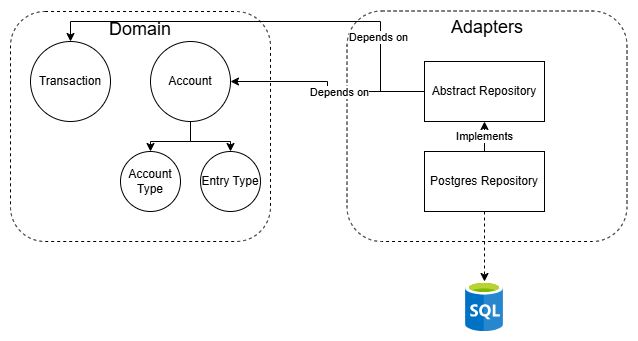

The diagram above was exported from draw.io. Its source (the exported page's mxGraphModel, read from the mxfile embedded in the PNG):
<mxGraphModel dx="1025" dy="451" grid="1" gridSize="10" guides="1" tooltips="1" connect="1" arrows="1" fold="1" page="1" pageScale="1" pageWidth="850" pageHeight="1100" math="0" shadow="0" extFonts="Permanent Marker^https://fonts.googleapis.com/css?family=Permanent+Marker">
  <root>
    <mxCell id="oNUPRbo5zt0XMzeyhJve-0" />
    <mxCell id="oNUPRbo5zt0XMzeyhJve-1" parent="oNUPRbo5zt0XMzeyhJve-0" />
    <mxCell id="oNUPRbo5zt0XMzeyhJve-10" value="&lt;font style=&quot;&quot;&gt;&lt;span style=&quot;font-size: 18px;&quot;&gt;Adapters&lt;/span&gt;&lt;br&gt;&lt;span style=&quot;font-size: 14px;&quot;&gt;&lt;br&gt;&lt;br&gt;&lt;br&gt;&lt;br&gt;&lt;/span&gt;&lt;br&gt;&lt;br&gt;&lt;br&gt;&lt;br&gt;&lt;br&gt;&lt;br&gt;&lt;br&gt;&lt;br&gt;&lt;br&gt;&lt;/font&gt;" style="rounded=1;whiteSpace=wrap;html=1;fillColor=none;shadow=0;dashed=1;" parent="oNUPRbo5zt0XMzeyhJve-1" vertex="1">
      <mxGeometry x="436.5" y="339.5" width="280" height="230.5" as="geometry" />
    </mxCell>
    <mxCell id="oNUPRbo5zt0XMzeyhJve-9" value="&lt;font style=&quot;font-size: 18px;&quot;&gt;Domain&lt;br&gt;&lt;br&gt;&lt;br&gt;&lt;br&gt;&lt;br&gt;&lt;br&gt;&lt;br&gt;&lt;br&gt;&lt;br&gt;&lt;br&gt;&lt;/font&gt;" style="rounded=1;whiteSpace=wrap;html=1;fillColor=none;shadow=0;dashed=1;" parent="oNUPRbo5zt0XMzeyhJve-1" vertex="1">
      <mxGeometry x="100" y="340" width="260" height="230" as="geometry" />
    </mxCell>
    <mxCell id="TYBf7-4TBrtHdqXwUP37-6" style="edgeStyle=orthogonalEdgeStyle;rounded=0;orthogonalLoop=1;jettySize=auto;html=1;exitX=0.5;exitY=1;exitDx=0;exitDy=0;entryX=0.5;entryY=0;entryDx=0;entryDy=0;" edge="1" parent="oNUPRbo5zt0XMzeyhJve-1" source="VkU1UuNjWPr533PbgZRY-1" target="TYBf7-4TBrtHdqXwUP37-4">
      <mxGeometry relative="1" as="geometry" />
    </mxCell>
    <mxCell id="TYBf7-4TBrtHdqXwUP37-7" style="edgeStyle=orthogonalEdgeStyle;rounded=0;orthogonalLoop=1;jettySize=auto;html=1;exitX=0.5;exitY=1;exitDx=0;exitDy=0;entryX=0.5;entryY=0;entryDx=0;entryDy=0;" edge="1" parent="oNUPRbo5zt0XMzeyhJve-1" source="VkU1UuNjWPr533PbgZRY-1" target="TYBf7-4TBrtHdqXwUP37-5">
      <mxGeometry relative="1" as="geometry" />
    </mxCell>
    <mxCell id="VkU1UuNjWPr533PbgZRY-1" value="Account" style="ellipse;whiteSpace=wrap;html=1;aspect=fixed;" parent="oNUPRbo5zt0XMzeyhJve-1" vertex="1">
      <mxGeometry x="240" y="370" width="80" height="80" as="geometry" />
    </mxCell>
    <mxCell id="TYBf7-4TBrtHdqXwUP37-4" value="Account Type" style="ellipse;whiteSpace=wrap;html=1;aspect=fixed;" vertex="1" parent="oNUPRbo5zt0XMzeyhJve-1">
      <mxGeometry x="210" y="480" width="60" height="60" as="geometry" />
    </mxCell>
    <mxCell id="TYBf7-4TBrtHdqXwUP37-5" value="Entry Type" style="ellipse;whiteSpace=wrap;html=1;aspect=fixed;" vertex="1" parent="oNUPRbo5zt0XMzeyhJve-1">
      <mxGeometry x="290" y="480" width="60" height="60" as="geometry" />
    </mxCell>
    <mxCell id="TYBf7-4TBrtHdqXwUP37-8" value="Transaction" style="ellipse;whiteSpace=wrap;html=1;aspect=fixed;" vertex="1" parent="oNUPRbo5zt0XMzeyhJve-1">
      <mxGeometry x="120" y="370" width="80" height="80" as="geometry" />
    </mxCell>
    <mxCell id="TYBf7-4TBrtHdqXwUP37-9" style="edgeStyle=orthogonalEdgeStyle;rounded=0;orthogonalLoop=1;jettySize=auto;html=1;exitX=0;exitY=0.5;exitDx=0;exitDy=0;entryX=1;entryY=0.5;entryDx=0;entryDy=0;" edge="1" parent="oNUPRbo5zt0XMzeyhJve-1" source="oNUPRbo5zt0XMzeyhJve-13" target="VkU1UuNjWPr533PbgZRY-1">
      <mxGeometry relative="1" as="geometry" />
    </mxCell>
    <mxCell id="TYBf7-4TBrtHdqXwUP37-10" value="Depends on" style="edgeLabel;html=1;align=center;verticalAlign=middle;resizable=0;points=[];" vertex="1" connectable="0" parent="TYBf7-4TBrtHdqXwUP37-9">
      <mxGeometry x="-0.1569" relative="1" as="geometry">
        <mxPoint as="offset" />
      </mxGeometry>
    </mxCell>
    <mxCell id="TYBf7-4TBrtHdqXwUP37-11" style="edgeStyle=orthogonalEdgeStyle;rounded=0;orthogonalLoop=1;jettySize=auto;html=1;exitX=0;exitY=0.5;exitDx=0;exitDy=0;entryX=0.5;entryY=0;entryDx=0;entryDy=0;" edge="1" parent="oNUPRbo5zt0XMzeyhJve-1" source="oNUPRbo5zt0XMzeyhJve-13" target="TYBf7-4TBrtHdqXwUP37-8">
      <mxGeometry relative="1" as="geometry">
        <Array as="points">
          <mxPoint x="470" y="420" />
          <mxPoint x="470" y="350" />
          <mxPoint x="160" y="350" />
        </Array>
      </mxGeometry>
    </mxCell>
    <mxCell id="TYBf7-4TBrtHdqXwUP37-12" value="Depends on" style="edgeLabel;html=1;align=center;verticalAlign=middle;resizable=0;points=[];" vertex="1" connectable="0" parent="TYBf7-4TBrtHdqXwUP37-11">
      <mxGeometry x="-0.5541" y="3" relative="1" as="geometry">
        <mxPoint as="offset" />
      </mxGeometry>
    </mxCell>
    <mxCell id="oNUPRbo5zt0XMzeyhJve-13" value="Abstract Repository" style="rounded=0;whiteSpace=wrap;html=1;" parent="oNUPRbo5zt0XMzeyhJve-1" vertex="1">
      <mxGeometry x="514" y="390" width="120" height="60" as="geometry" />
    </mxCell>
    <mxCell id="TYBf7-4TBrtHdqXwUP37-2" style="edgeStyle=orthogonalEdgeStyle;rounded=0;orthogonalLoop=1;jettySize=auto;html=1;exitX=0.5;exitY=1;exitDx=0;exitDy=0;dashed=1;" edge="1" parent="oNUPRbo5zt0XMzeyhJve-1" source="VkU1UuNjWPr533PbgZRY-6" target="TYBf7-4TBrtHdqXwUP37-0">
      <mxGeometry relative="1" as="geometry" />
    </mxCell>
    <mxCell id="VkU1UuNjWPr533PbgZRY-6" value="Postgres Repository" style="rounded=0;whiteSpace=wrap;html=1;" parent="oNUPRbo5zt0XMzeyhJve-1" vertex="1">
      <mxGeometry x="514" y="480" width="120" height="60" as="geometry" />
    </mxCell>
    <mxCell id="VkU1UuNjWPr533PbgZRY-15" value="Implements" style="edgeStyle=orthogonalEdgeStyle;rounded=0;orthogonalLoop=1;jettySize=auto;html=1;exitX=0.5;exitY=0;exitDx=0;exitDy=0;entryX=0.5;entryY=1;entryDx=0;entryDy=0;" parent="oNUPRbo5zt0XMzeyhJve-1" source="VkU1UuNjWPr533PbgZRY-6" target="oNUPRbo5zt0XMzeyhJve-13" edge="1">
      <mxGeometry relative="1" as="geometry" />
    </mxCell>
    <mxCell id="TYBf7-4TBrtHdqXwUP37-0" value="" style="image;sketch=0;aspect=fixed;html=1;points=[];align=center;fontSize=12;image=img/lib/mscae/SQL_Database_generic.svg;" vertex="1" parent="oNUPRbo5zt0XMzeyhJve-1">
      <mxGeometry x="555" y="610" width="38" height="50" as="geometry" />
    </mxCell>
  </root>
</mxGraphModel>